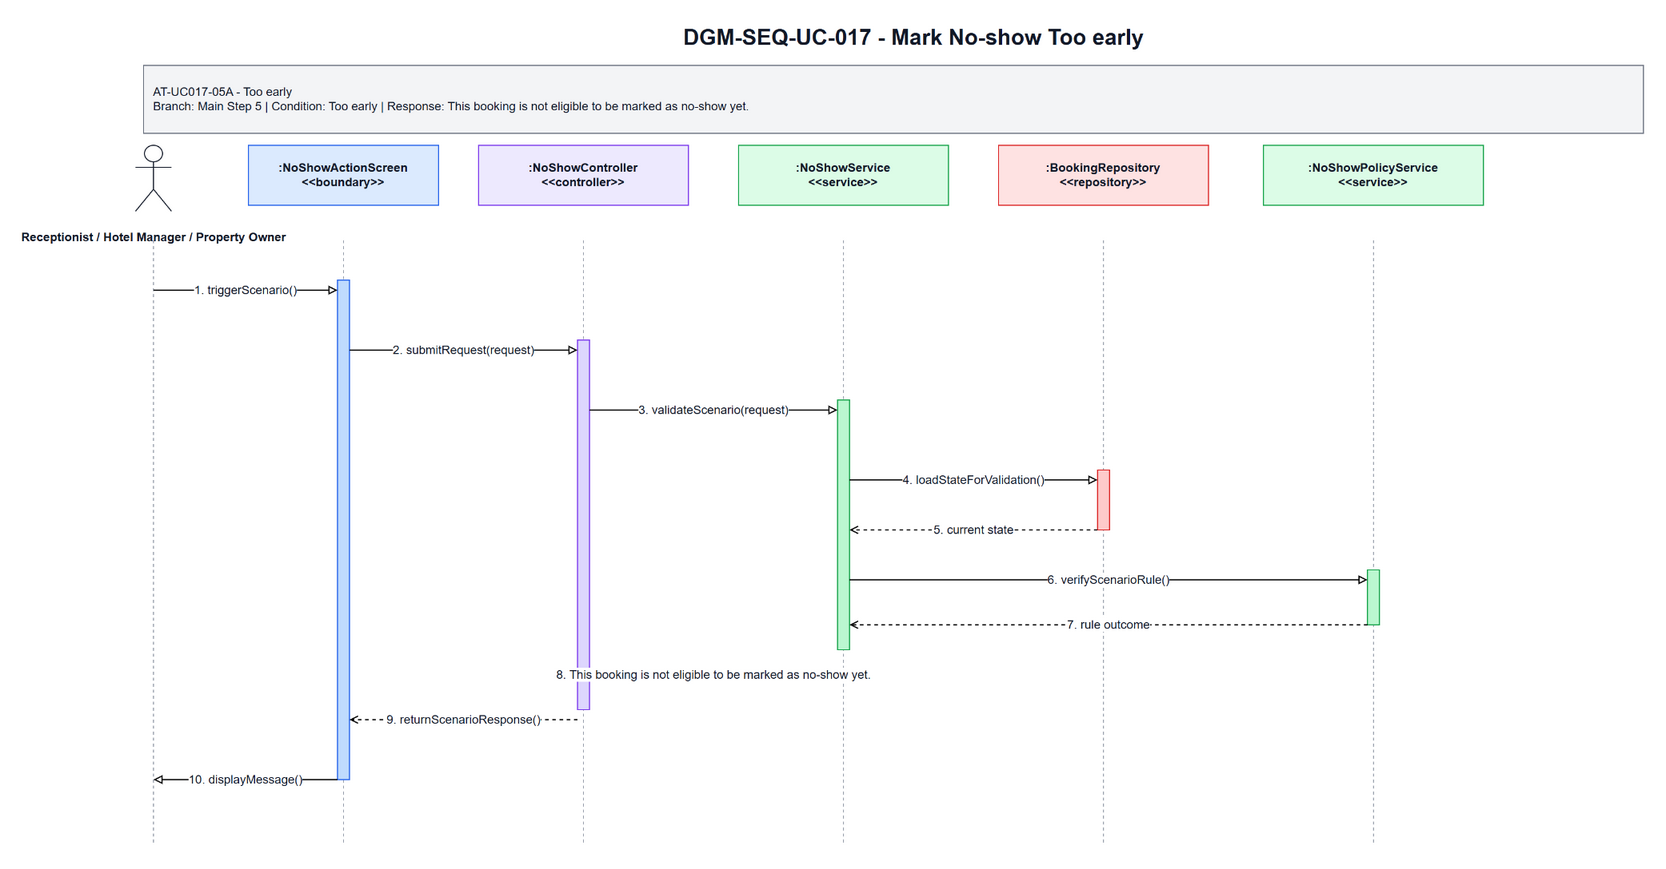

The diagram above was exported from draw.io. Its source (the exported page's mxGraphModel, read from the mxfile embedded in the PNG):
<mxGraphModel dx="1700" dy="920" grid="1" gridSize="10" guides="1" tooltips="1" connect="1" arrows="1" fold="1" page="1" pageScale="1" pageWidth="1700" pageHeight="920" math="0" shadow="0">
  <root>
    <mxCell id="0" />
    <mxCell id="1" parent="0" />
    <mxCell id="title" parent="1" value="DGM-SEQ-UC-017 - Mark No-show Too early" style="text;html=1;strokeColor=none;fillColor=none;align=center;verticalAlign=middle;fontStyle=1;fontSize=22;fontColor=#111827" vertex="1">
      <mxGeometry x="350" y="25" width="1000" height="34" as="geometry" />
    </mxCell>
    <mxCell id="scenario-band" parent="1" value="AT-UC017-05A - Too early&lt;br&gt;Branch: Main Step 5 | Condition: Too early | Response: This booking is not eligible to be marked as no-show yet." style="rounded=0;whiteSpace=wrap;html=1;fillColor=#F3F4F6;strokeColor=#6B7280;fontSize=12;fontColor=#111827;align=left;spacing=10" vertex="1">
      <mxGeometry x="80" y="70" width="1500" height="68" as="geometry" />
    </mxCell>
    <mxCell id="actor-icon" parent="1" value="" style="shape=umlActor;verticalLabelPosition=bottom;verticalAlign=top;html=1;outlineConnect=0;strokeColor=#111827" vertex="1">
      <mxGeometry x="72" y="150" width="36" height="66" as="geometry" />
    </mxCell>
    <mxCell id="actor-label" parent="1" value="Receptionist / Hotel Manager / Property Owner" style="text;html=1;strokeColor=none;fillColor=none;align=center;verticalAlign=middle;fontStyle=1;fontSize=12;fontColor=#111827" vertex="1">
      <mxGeometry x="20" y="224" width="140" height="36" as="geometry" />
    </mxCell>
    <mxCell id="h0" parent="1" value=":NoShowActionScreen&lt;br&gt;&amp;lt;&amp;lt;boundary&amp;gt;&amp;gt;" style="rounded=0;whiteSpace=wrap;html=1;fillColor=#DBEAFE;strokeColor=#2563EB;fontSize=12;fontStyle=1;fontColor=#111827" vertex="1">
      <mxGeometry x="185" y="150" width="190" height="60" as="geometry" />
    </mxCell>
    <mxCell id="h1" parent="1" value=":NoShowController&lt;br&gt;&amp;lt;&amp;lt;controller&amp;gt;&amp;gt;" style="rounded=0;whiteSpace=wrap;html=1;fillColor=#EDE9FE;strokeColor=#7C3AED;fontSize=12;fontStyle=1;fontColor=#111827" vertex="1">
      <mxGeometry x="415" y="150" width="210" height="60" as="geometry" />
    </mxCell>
    <mxCell id="h2" parent="1" value=":NoShowService&lt;br&gt;&amp;lt;&amp;lt;service&amp;gt;&amp;gt;" style="rounded=0;whiteSpace=wrap;html=1;fillColor=#DCFCE7;strokeColor=#16A34A;fontSize=12;fontStyle=1;fontColor=#111827" vertex="1">
      <mxGeometry x="675" y="150" width="210" height="60" as="geometry" />
    </mxCell>
    <mxCell id="h3" parent="1" value=":BookingRepository&lt;br&gt;&amp;lt;&amp;lt;repository&amp;gt;&amp;gt;" style="rounded=0;whiteSpace=wrap;html=1;fillColor=#FEE2E2;strokeColor=#DC2626;fontSize=12;fontStyle=1;fontColor=#111827" vertex="1">
      <mxGeometry x="935" y="150" width="210" height="60" as="geometry" />
    </mxCell>
    <mxCell id="h4" parent="1" value=":NoShowPolicyService&lt;br&gt;&amp;lt;&amp;lt;service&amp;gt;&amp;gt;" style="rounded=0;whiteSpace=wrap;html=1;fillColor=#DCFCE7;strokeColor=#16A34A;fontSize=12;fontStyle=1;fontColor=#111827" vertex="1">
      <mxGeometry x="1200" y="150" width="220" height="60" as="geometry" />
    </mxCell>
    <mxCell id="l-actor" parent="1" style="endArrow=none;html=1;dashed=1;strokeColor=#9CA3AF" edge="1">
      <mxGeometry relative="1" as="geometry">
        <mxPoint x="90" y="245" as="sourcePoint" />
        <mxPoint x="90" y="850" as="targetPoint" />
      </mxGeometry>
    </mxCell>
    <mxCell id="l0" parent="1" style="endArrow=none;html=1;dashed=1;strokeColor=#9CA3AF" edge="1">
      <mxGeometry relative="1" as="geometry">
        <mxPoint x="280" y="245" as="sourcePoint" />
        <mxPoint x="280" y="850" as="targetPoint" />
      </mxGeometry>
    </mxCell>
    <mxCell id="l1" parent="1" style="endArrow=none;html=1;dashed=1;strokeColor=#9CA3AF" edge="1">
      <mxGeometry relative="1" as="geometry">
        <mxPoint x="520" y="245" as="sourcePoint" />
        <mxPoint x="520" y="850" as="targetPoint" />
      </mxGeometry>
    </mxCell>
    <mxCell id="l2" parent="1" style="endArrow=none;html=1;dashed=1;strokeColor=#9CA3AF" edge="1">
      <mxGeometry relative="1" as="geometry">
        <mxPoint x="780" y="245" as="sourcePoint" />
        <mxPoint x="780" y="850" as="targetPoint" />
      </mxGeometry>
    </mxCell>
    <mxCell id="l3" parent="1" style="endArrow=none;html=1;dashed=1;strokeColor=#9CA3AF" edge="1">
      <mxGeometry relative="1" as="geometry">
        <mxPoint x="1040" y="245" as="sourcePoint" />
        <mxPoint x="1040" y="850" as="targetPoint" />
      </mxGeometry>
    </mxCell>
    <mxCell id="l4" parent="1" style="endArrow=none;html=1;dashed=1;strokeColor=#9CA3AF" edge="1">
      <mxGeometry relative="1" as="geometry">
        <mxPoint x="1310" y="245" as="sourcePoint" />
        <mxPoint x="1310" y="850" as="targetPoint" />
      </mxGeometry>
    </mxCell>
    <mxCell id="a-boundary" parent="1" value="" style="rounded=0;whiteSpace=wrap;html=1;fillColor=#BFDBFE;strokeColor=#2563EB" vertex="1">
      <mxGeometry x="274" y="285" width="12" height="500" as="geometry" />
    </mxCell>
    <mxCell id="a-controller" parent="1" value="" style="rounded=0;whiteSpace=wrap;html=1;fillColor=#DDD6FE;strokeColor=#7C3AED" vertex="1">
      <mxGeometry x="514" y="345" width="12" height="370" as="geometry" />
    </mxCell>
    <mxCell id="a-service" parent="1" value="" style="rounded=0;whiteSpace=wrap;html=1;fillColor=#BBF7D0;strokeColor=#16A34A" vertex="1">
      <mxGeometry x="774" y="405" width="12" height="250" as="geometry" />
    </mxCell>
    <mxCell id="a-repo" parent="1" value="" style="rounded=0;whiteSpace=wrap;html=1;fillColor=#FECACA;strokeColor=#DC2626" vertex="1">
      <mxGeometry x="1034" y="475" width="12" height="60" as="geometry" />
    </mxCell>
    <mxCell id="a-support" parent="1" value="" style="rounded=0;whiteSpace=wrap;html=1;fillColor=#BBF7D0;strokeColor=#16A34A" vertex="1">
      <mxGeometry x="1304" y="575" width="12" height="55" as="geometry" />
    </mxCell>
    <mxCell id="m1" parent="1" value="1. triggerScenario()" style="endArrow=block;endFill=0;html=1;rounded=0;strokeWidth=1.2;fontSize=12;fontColor=#111827;labelBackgroundColor=#FFFFFF" edge="1">
      <mxGeometry relative="1" as="geometry">
        <mxPoint x="90" y="295" as="sourcePoint" />
        <mxPoint x="274" y="295" as="targetPoint" />
      </mxGeometry>
    </mxCell>
    <mxCell id="m2" parent="1" value="2. submitRequest(request)" style="endArrow=block;endFill=0;html=1;rounded=0;strokeWidth=1.2;fontSize=12;fontColor=#111827;labelBackgroundColor=#FFFFFF" edge="1">
      <mxGeometry relative="1" as="geometry">
        <mxPoint x="286" y="355" as="sourcePoint" />
        <mxPoint x="514" y="355" as="targetPoint" />
      </mxGeometry>
    </mxCell>
    <mxCell id="m3" parent="1" value="3. validateScenario(request)" style="endArrow=block;endFill=0;html=1;rounded=0;strokeWidth=1.2;fontSize=12;fontColor=#111827;labelBackgroundColor=#FFFFFF" edge="1">
      <mxGeometry relative="1" as="geometry">
        <mxPoint x="526" y="415" as="sourcePoint" />
        <mxPoint x="774" y="415" as="targetPoint" />
      </mxGeometry>
    </mxCell>
    <mxCell id="m4" parent="1" value="4. loadStateForValidation()" style="endArrow=block;endFill=0;html=1;rounded=0;strokeWidth=1.2;fontSize=12;fontColor=#111827;labelBackgroundColor=#FFFFFF" edge="1">
      <mxGeometry relative="1" as="geometry">
        <mxPoint x="786" y="485" as="sourcePoint" />
        <mxPoint x="1034" y="485" as="targetPoint" />
      </mxGeometry>
    </mxCell>
    <mxCell id="m5" parent="1" value="5. current state" style="endArrow=open;endFill=0;dashed=1;html=1;rounded=0;strokeWidth=1.2;fontSize=12;fontColor=#111827;labelBackgroundColor=#FFFFFF" edge="1">
      <mxGeometry relative="1" as="geometry">
        <mxPoint x="1034" y="535" as="sourcePoint" />
        <mxPoint x="786" y="535" as="targetPoint" />
      </mxGeometry>
    </mxCell>
    <mxCell id="m6" parent="1" value="6. verifyScenarioRule()" style="endArrow=block;endFill=0;html=1;rounded=0;strokeWidth=1.2;fontSize=12;fontColor=#111827;labelBackgroundColor=#FFFFFF" edge="1">
      <mxGeometry relative="1" as="geometry">
        <mxPoint x="786" y="585" as="sourcePoint" />
        <mxPoint x="1304" y="585" as="targetPoint" />
      </mxGeometry>
    </mxCell>
    <mxCell id="m7" parent="1" value="7. rule outcome" style="endArrow=open;endFill=0;dashed=1;html=1;rounded=0;strokeWidth=1.2;fontSize=12;fontColor=#111827;labelBackgroundColor=#FFFFFF" edge="1">
      <mxGeometry relative="1" as="geometry">
        <mxPoint x="1304" y="630" as="sourcePoint" />
        <mxPoint x="786" y="630" as="targetPoint" />
      </mxGeometry>
    </mxCell>
    <mxCell id="m8" parent="1" value="8. This booking is not eligible to be marked as no-show yet." style="endArrow=open;endFill=0;dashed=1;html=1;rounded=0;strokeWidth=1.2;fontSize=12;fontColor=#111827;labelBackgroundColor=#FFFFFF" edge="1">
      <mxGeometry relative="1" as="geometry">
        <mxPoint x="774" y="680" as="sourcePoint" />
        <mxPoint x="526" y="680" as="targetPoint" />
      </mxGeometry>
    </mxCell>
    <mxCell id="m9" parent="1" value="9. returnScenarioResponse()" style="endArrow=open;endFill=0;dashed=1;html=1;rounded=0;strokeWidth=1.2;fontSize=12;fontColor=#111827;labelBackgroundColor=#FFFFFF" edge="1">
      <mxGeometry relative="1" as="geometry">
        <mxPoint x="514" y="725" as="sourcePoint" />
        <mxPoint x="286" y="725" as="targetPoint" />
      </mxGeometry>
    </mxCell>
    <mxCell id="m10" parent="1" value="10. displayMessage()" style="endArrow=block;endFill=0;html=1;rounded=0;strokeWidth=1.2;fontSize=12;fontColor=#111827;labelBackgroundColor=#FFFFFF" edge="1">
      <mxGeometry relative="1" as="geometry">
        <mxPoint x="274" y="785" as="sourcePoint" />
        <mxPoint x="90" y="785" as="targetPoint" />
      </mxGeometry>
    </mxCell>
  </root>
</mxGraphModel>